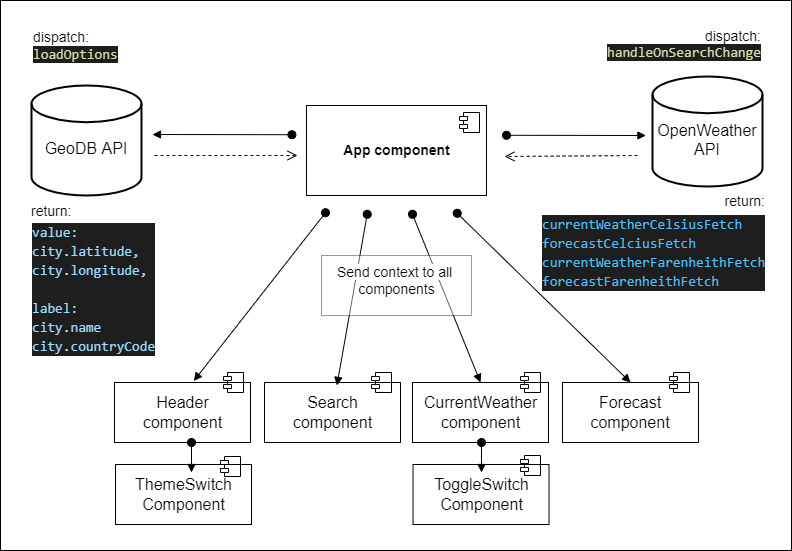

The diagram above was exported from draw.io. Its source (the exported page's mxGraphModel, read from the mxfile embedded in the PNG):
<mxGraphModel dx="1510" dy="725" grid="1" gridSize="10" guides="1" tooltips="1" connect="1" arrows="1" fold="1" page="1" pageScale="1" pageWidth="827" pageHeight="1169" math="0" shadow="0">
  <root>
    <mxCell id="WIyWlLk6GJQsqaUBKTNV-0" />
    <mxCell id="WIyWlLk6GJQsqaUBKTNV-1" parent="WIyWlLk6GJQsqaUBKTNV-0" />
    <mxCell id="CUaJdG_gLWa42Mqx4eph-97" value="" style="rounded=0;whiteSpace=wrap;html=1;shadow=0;fontSize=14;fontColor=#030303;strokeColor=default;fillColor=#FFFFFF;" vertex="1" parent="WIyWlLk6GJQsqaUBKTNV-1">
      <mxGeometry x="9" y="54" width="791" height="550" as="geometry" />
    </mxCell>
    <mxCell id="CUaJdG_gLWa42Mqx4eph-26" value="" style="group" vertex="1" connectable="0" parent="WIyWlLk6GJQsqaUBKTNV-1">
      <mxGeometry x="121" y="436" width="140" height="60" as="geometry" />
    </mxCell>
    <mxCell id="CUaJdG_gLWa42Mqx4eph-27" value="" style="rounded=0;whiteSpace=wrap;html=1;fontSize=16;" vertex="1" parent="CUaJdG_gLWa42Mqx4eph-26">
      <mxGeometry x="2" width="136" height="60" as="geometry" />
    </mxCell>
    <mxCell id="CUaJdG_gLWa42Mqx4eph-28" value="Header&lt;br&gt;component" style="text;html=1;resizable=0;autosize=1;align=center;verticalAlign=middle;points=[];fillColor=none;strokeColor=none;rounded=0;fontSize=16;" vertex="1" parent="CUaJdG_gLWa42Mqx4eph-26">
      <mxGeometry x="20" y="5" width="100" height="50" as="geometry" />
    </mxCell>
    <mxCell id="CUaJdG_gLWa42Mqx4eph-29" value="" style="group" vertex="1" connectable="0" parent="WIyWlLk6GJQsqaUBKTNV-1">
      <mxGeometry x="271" y="436" width="140" height="60" as="geometry" />
    </mxCell>
    <mxCell id="CUaJdG_gLWa42Mqx4eph-30" value="" style="rounded=0;whiteSpace=wrap;html=1;fontSize=16;" vertex="1" parent="CUaJdG_gLWa42Mqx4eph-29">
      <mxGeometry x="2" width="136" height="60" as="geometry" />
    </mxCell>
    <mxCell id="CUaJdG_gLWa42Mqx4eph-31" value="Search&lt;br&gt;component" style="text;html=1;resizable=0;autosize=1;align=center;verticalAlign=middle;points=[];fillColor=none;strokeColor=none;rounded=0;fontSize=16;" vertex="1" parent="CUaJdG_gLWa42Mqx4eph-29">
      <mxGeometry x="20" y="5" width="100" height="50" as="geometry" />
    </mxCell>
    <mxCell id="CUaJdG_gLWa42Mqx4eph-32" value="" style="group" vertex="1" connectable="0" parent="WIyWlLk6GJQsqaUBKTNV-1">
      <mxGeometry x="419" y="436" width="140" height="60" as="geometry" />
    </mxCell>
    <mxCell id="CUaJdG_gLWa42Mqx4eph-33" value="" style="rounded=0;whiteSpace=wrap;html=1;fontSize=16;" vertex="1" parent="CUaJdG_gLWa42Mqx4eph-32">
      <mxGeometry x="2" width="136" height="60" as="geometry" />
    </mxCell>
    <mxCell id="CUaJdG_gLWa42Mqx4eph-34" value="CurrentWeather&lt;br&gt;component" style="text;html=1;resizable=0;autosize=1;align=center;verticalAlign=middle;points=[];fillColor=none;strokeColor=none;rounded=0;fontSize=16;" vertex="1" parent="CUaJdG_gLWa42Mqx4eph-32">
      <mxGeometry y="5" width="140" height="50" as="geometry" />
    </mxCell>
    <mxCell id="CUaJdG_gLWa42Mqx4eph-35" value="&lt;span style=&quot;&quot;&gt;Forecast&lt;/span&gt;&lt;br style=&quot;&quot;&gt;&lt;span style=&quot;&quot;&gt;component&lt;/span&gt;" style="rounded=0;whiteSpace=wrap;html=1;fontSize=16;" vertex="1" parent="WIyWlLk6GJQsqaUBKTNV-1">
      <mxGeometry x="571" y="436" width="136" height="60" as="geometry" />
    </mxCell>
    <mxCell id="CUaJdG_gLWa42Mqx4eph-36" value="" style="group" vertex="1" connectable="0" parent="WIyWlLk6GJQsqaUBKTNV-1">
      <mxGeometry x="419.5" y="518" width="145" height="60" as="geometry" />
    </mxCell>
    <mxCell id="CUaJdG_gLWa42Mqx4eph-37" value="" style="rounded=0;whiteSpace=wrap;html=1;fontSize=16;" vertex="1" parent="CUaJdG_gLWa42Mqx4eph-36">
      <mxGeometry x="2" width="136" height="60" as="geometry" />
    </mxCell>
    <mxCell id="CUaJdG_gLWa42Mqx4eph-38" value="ToggleSwitch&lt;br&gt;Component" style="text;html=1;resizable=0;autosize=1;align=center;verticalAlign=middle;points=[];fillColor=none;strokeColor=none;rounded=0;fontSize=16;" vertex="1" parent="CUaJdG_gLWa42Mqx4eph-36">
      <mxGeometry x="10" y="5" width="120" height="50" as="geometry" />
    </mxCell>
    <mxCell id="CUaJdG_gLWa42Mqx4eph-39" value="" style="group" vertex="1" connectable="0" parent="WIyWlLk6GJQsqaUBKTNV-1">
      <mxGeometry x="122" y="518" width="145" height="60" as="geometry" />
    </mxCell>
    <mxCell id="CUaJdG_gLWa42Mqx4eph-40" value="" style="rounded=0;whiteSpace=wrap;html=1;fontSize=16;" vertex="1" parent="CUaJdG_gLWa42Mqx4eph-39">
      <mxGeometry x="2" width="136" height="60" as="geometry" />
    </mxCell>
    <mxCell id="CUaJdG_gLWa42Mqx4eph-41" value="ThemeSwitch&lt;br&gt;Component" style="text;html=1;resizable=0;autosize=1;align=center;verticalAlign=middle;points=[];fillColor=none;strokeColor=none;rounded=0;fontSize=16;" vertex="1" parent="CUaJdG_gLWa42Mqx4eph-39">
      <mxGeometry x="10" y="5" width="120" height="50" as="geometry" />
    </mxCell>
    <mxCell id="CUaJdG_gLWa42Mqx4eph-44" value="&lt;br&gt;&lt;span style=&quot;font-size: 16px;&quot;&gt;GeoDB API&lt;br&gt;&lt;/span&gt;" style="strokeWidth=2;html=1;shape=mxgraph.flowchart.database;whiteSpace=wrap;fontSize=14;" vertex="1" parent="WIyWlLk6GJQsqaUBKTNV-1">
      <mxGeometry x="40" y="139" width="110" height="110" as="geometry" />
    </mxCell>
    <mxCell id="CUaJdG_gLWa42Mqx4eph-45" value="&lt;br&gt;&lt;span style=&quot;font-size: 16px;&quot;&gt;OpenWeather API&lt;br&gt;&lt;/span&gt;" style="strokeWidth=2;html=1;shape=mxgraph.flowchart.database;whiteSpace=wrap;fontSize=14;" vertex="1" parent="WIyWlLk6GJQsqaUBKTNV-1">
      <mxGeometry x="661" y="130" width="110" height="110" as="geometry" />
    </mxCell>
    <mxCell id="CUaJdG_gLWa42Mqx4eph-51" value="" style="html=1;verticalAlign=bottom;startArrow=oval;startFill=1;endArrow=block;startSize=8;rounded=0;fontSize=14;curved=1;exitX=-0.033;exitY=0.174;exitDx=0;exitDy=0;exitPerimeter=0;" edge="1" parent="WIyWlLk6GJQsqaUBKTNV-1">
      <mxGeometry x="0.7615" y="128" width="60" relative="1" as="geometry">
        <mxPoint x="300.3800000000001" y="188.22000000000003" as="sourcePoint" />
        <mxPoint x="161" y="188" as="targetPoint" />
        <mxPoint y="1" as="offset" />
      </mxGeometry>
    </mxCell>
    <mxCell id="CUaJdG_gLWa42Mqx4eph-52" value="" style="html=1;verticalAlign=bottom;endArrow=open;dashed=1;endSize=8;rounded=0;fontSize=14;curved=1;" edge="1" parent="WIyWlLk6GJQsqaUBKTNV-1">
      <mxGeometry x="-1" y="-168" relative="1" as="geometry">
        <mxPoint x="163" y="209" as="sourcePoint" />
        <mxPoint x="306" y="209" as="targetPoint" />
        <mxPoint x="-27" y="-28" as="offset" />
      </mxGeometry>
    </mxCell>
    <mxCell id="CUaJdG_gLWa42Mqx4eph-65" value="" style="html=1;verticalAlign=bottom;startArrow=oval;startFill=1;endArrow=block;startSize=8;rounded=0;fontSize=14;curved=1;exitX=-0.033;exitY=0.174;exitDx=0;exitDy=0;exitPerimeter=0;" edge="1" parent="WIyWlLk6GJQsqaUBKTNV-1">
      <mxGeometry x="0.7615" y="128" width="60" relative="1" as="geometry">
        <mxPoint x="515" y="188.77999999999997" as="sourcePoint" />
        <mxPoint x="654.3800000000001" y="189" as="targetPoint" />
        <mxPoint y="1" as="offset" />
      </mxGeometry>
    </mxCell>
    <mxCell id="CUaJdG_gLWa42Mqx4eph-66" value="" style="html=1;verticalAlign=bottom;endArrow=open;dashed=1;endSize=8;rounded=0;fontSize=14;curved=1;" edge="1" parent="WIyWlLk6GJQsqaUBKTNV-1">
      <mxGeometry x="-1" y="-168" relative="1" as="geometry">
        <mxPoint x="646" y="209" as="sourcePoint" />
        <mxPoint x="513" y="210" as="targetPoint" />
        <mxPoint x="-27" y="-28" as="offset" />
      </mxGeometry>
    </mxCell>
    <mxCell id="CUaJdG_gLWa42Mqx4eph-56" value="&lt;span style=&quot;color: rgb(0, 0, 0); background-color: rgb(255, 255, 255);&quot;&gt;dispatch:&amp;nbsp;&lt;br&gt;&lt;/span&gt;&lt;span style=&quot;color: rgb(220, 220, 170); background-color: rgb(30, 30, 30); font-family: Consolas, &amp;quot;Courier New&amp;quot;, monospace;&quot;&gt;loadOptions&lt;/span&gt;" style="text;html=1;align=left;verticalAlign=middle;resizable=0;points=[];autosize=1;strokeColor=none;fillColor=none;fontSize=14;fontColor=#030303;" vertex="1" parent="WIyWlLk6GJQsqaUBKTNV-1">
      <mxGeometry x="40" y="75" width="110" height="50" as="geometry" />
    </mxCell>
    <mxCell id="CUaJdG_gLWa42Mqx4eph-74" value="" style="html=1;verticalAlign=bottom;startArrow=oval;startFill=1;endArrow=block;startSize=8;rounded=0;fontSize=14;curved=1;exitX=-0.033;exitY=0.174;exitDx=0;exitDy=0;exitPerimeter=0;entryX=0.583;entryY=-0.026;entryDx=0;entryDy=0;entryPerimeter=0;" edge="1" parent="WIyWlLk6GJQsqaUBKTNV-1" target="CUaJdG_gLWa42Mqx4eph-27">
      <mxGeometry x="0.7615" y="128" width="60" relative="1" as="geometry">
        <mxPoint x="334.0000000000001" y="266.22" as="sourcePoint" />
        <mxPoint x="194.62" y="266" as="targetPoint" />
        <mxPoint y="1" as="offset" />
      </mxGeometry>
    </mxCell>
    <mxCell id="CUaJdG_gLWa42Mqx4eph-75" value="" style="html=1;verticalAlign=bottom;startArrow=oval;startFill=1;endArrow=block;startSize=8;rounded=0;fontSize=14;curved=1;exitX=-0.033;exitY=0.174;exitDx=0;exitDy=0;exitPerimeter=0;entryX=0.544;entryY=-0.042;entryDx=0;entryDy=0;entryPerimeter=0;" edge="1" parent="WIyWlLk6GJQsqaUBKTNV-1" target="CUaJdG_gLWa42Mqx4eph-31">
      <mxGeometry x="0.7615" y="128" width="60" relative="1" as="geometry">
        <mxPoint x="375.71" y="267.78000000000003" as="sourcePoint" />
        <mxPoint x="243.99800000000005" y="436.00000000000006" as="targetPoint" />
        <mxPoint y="1" as="offset" />
      </mxGeometry>
    </mxCell>
    <mxCell id="CUaJdG_gLWa42Mqx4eph-76" value="" style="html=1;verticalAlign=bottom;startArrow=oval;startFill=1;endArrow=block;startSize=8;rounded=0;fontSize=14;curved=1;exitX=-0.033;exitY=0.174;exitDx=0;exitDy=0;exitPerimeter=0;entryX=0.5;entryY=0;entryDx=0;entryDy=0;" edge="1" parent="WIyWlLk6GJQsqaUBKTNV-1" target="CUaJdG_gLWa42Mqx4eph-33">
      <mxGeometry x="0.7615" y="128" width="60" relative="1" as="geometry">
        <mxPoint x="421.00000000000006" y="267.78" as="sourcePoint" />
        <mxPoint x="289.28800000000007" y="436" as="targetPoint" />
        <mxPoint y="1" as="offset" />
      </mxGeometry>
    </mxCell>
    <mxCell id="CUaJdG_gLWa42Mqx4eph-77" value="" style="html=1;verticalAlign=bottom;startArrow=oval;startFill=1;endArrow=block;startSize=8;rounded=0;fontSize=14;curved=1;exitX=-0.033;exitY=0.174;exitDx=0;exitDy=0;exitPerimeter=0;entryX=0.5;entryY=0;entryDx=0;entryDy=0;" edge="1" parent="WIyWlLk6GJQsqaUBKTNV-1" target="CUaJdG_gLWa42Mqx4eph-35">
      <mxGeometry x="0.7615" y="128" width="60" relative="1" as="geometry">
        <mxPoint x="465.71" y="266.78" as="sourcePoint" />
        <mxPoint x="333.998" y="435" as="targetPoint" />
        <mxPoint y="1" as="offset" />
      </mxGeometry>
    </mxCell>
    <mxCell id="CUaJdG_gLWa42Mqx4eph-81" value="&lt;div style=&quot;text-align: right;&quot;&gt;&lt;span style=&quot;background-color: rgb(255, 255, 255); color: rgb(0, 0, 0);&quot;&gt;dispatch:&lt;/span&gt;&lt;/div&gt;&lt;font face=&quot;Consolas, Courier New, monospace&quot; color=&quot;#dcdcaa&quot;&gt;&lt;div style=&quot;text-align: right;&quot;&gt;&lt;span style=&quot;background-color: rgb(30, 30, 30);&quot;&gt;handleOnSearchChange&lt;/span&gt;&lt;/div&gt;&lt;/font&gt;" style="text;html=1;align=left;verticalAlign=middle;resizable=0;points=[];autosize=1;strokeColor=none;fillColor=none;fontSize=14;fontColor=#030303;" vertex="1" parent="WIyWlLk6GJQsqaUBKTNV-1">
      <mxGeometry x="614" y="73" width="180" height="50" as="geometry" />
    </mxCell>
    <mxCell id="CUaJdG_gLWa42Mqx4eph-85" value="&lt;div style=&quot;font-family: Consolas, &amp;quot;Courier New&amp;quot;, monospace;&quot;&gt;&lt;div style=&quot;color: rgb(212, 212, 212); background-color: rgb(30, 30, 30); line-height: 19px;&quot;&gt;&lt;div style=&quot;line-height: 19px;&quot;&gt;&lt;span style=&quot;color: #4fc1ff;&quot;&gt;currentWeatherCelsiusFetch&lt;/span&gt;&lt;/div&gt;&lt;div style=&quot;line-height: 19px;&quot;&gt;&lt;div style=&quot;line-height: 19px;&quot;&gt;&lt;span style=&quot;color: #4fc1ff;&quot;&gt;forecastCelciusFetch&lt;/span&gt;&lt;/div&gt;&lt;div style=&quot;line-height: 19px;&quot;&gt;&lt;div style=&quot;line-height: 19px;&quot;&gt;&lt;span style=&quot;color: #4fc1ff;&quot;&gt;currentWeatherFarenheithFetch&lt;/span&gt;&lt;/div&gt;&lt;div style=&quot;line-height: 19px;&quot;&gt;&lt;div style=&quot;line-height: 19px;&quot;&gt;&lt;span style=&quot;color: #4fc1ff;&quot;&gt;forecastFarenheithFetch&lt;/span&gt;&lt;/div&gt;&lt;/div&gt;&lt;/div&gt;&lt;/div&gt;&lt;/div&gt;&lt;/div&gt;" style="text;html=1;align=left;verticalAlign=middle;resizable=0;points=[];autosize=1;strokeColor=none;fillColor=none;fontSize=14;" vertex="1" parent="WIyWlLk6GJQsqaUBKTNV-1">
      <mxGeometry x="549" y="261" width="250" height="90" as="geometry" />
    </mxCell>
    <mxCell id="CUaJdG_gLWa42Mqx4eph-89" value="&lt;b&gt;App component&lt;/b&gt;" style="html=1;dropTarget=0;rounded=0;shadow=0;fontSize=14;fontColor=#030303;strokeColor=default;fillColor=none;" vertex="1" parent="WIyWlLk6GJQsqaUBKTNV-1">
      <mxGeometry x="315" y="159" width="180" height="90" as="geometry" />
    </mxCell>
    <mxCell id="CUaJdG_gLWa42Mqx4eph-90" value="" style="shape=module;jettyWidth=8;jettyHeight=4;rounded=0;shadow=0;fontSize=14;fontColor=#030303;strokeColor=default;fillColor=none;" vertex="1" parent="CUaJdG_gLWa42Mqx4eph-89">
      <mxGeometry x="1" width="20" height="20" relative="1" as="geometry">
        <mxPoint x="-27" y="7" as="offset" />
      </mxGeometry>
    </mxCell>
    <mxCell id="CUaJdG_gLWa42Mqx4eph-91" value="" style="html=1;verticalAlign=bottom;startArrow=oval;startFill=1;endArrow=block;startSize=8;rounded=0;fontSize=14;curved=1;" edge="1" parent="WIyWlLk6GJQsqaUBKTNV-1">
      <mxGeometry x="0.7615" y="128" width="60" relative="1" as="geometry">
        <mxPoint x="200" y="496" as="sourcePoint" />
        <mxPoint x="200" y="526" as="targetPoint" />
        <mxPoint y="1" as="offset" />
      </mxGeometry>
    </mxCell>
    <mxCell id="CUaJdG_gLWa42Mqx4eph-92" value="" style="html=1;verticalAlign=bottom;startArrow=oval;startFill=1;endArrow=block;startSize=8;rounded=0;fontSize=14;curved=1;" edge="1" parent="WIyWlLk6GJQsqaUBKTNV-1">
      <mxGeometry x="0.7615" y="128" width="60" relative="1" as="geometry">
        <mxPoint x="490" y="496" as="sourcePoint" />
        <mxPoint x="490" y="526" as="targetPoint" />
        <mxPoint y="1" as="offset" />
      </mxGeometry>
    </mxCell>
    <mxCell id="CUaJdG_gLWa42Mqx4eph-94" value="" style="rounded=0;whiteSpace=wrap;html=1;shadow=0;fontSize=14;fontColor=#030303;strokeColor=default;fillColor=#FFFFFF;opacity=40;" vertex="1" parent="WIyWlLk6GJQsqaUBKTNV-1">
      <mxGeometry x="330" y="309" width="150" height="60" as="geometry" />
    </mxCell>
    <mxCell id="CUaJdG_gLWa42Mqx4eph-87" value="&lt;div style=&quot;&quot;&gt;&lt;span style=&quot;background-color: rgb(255, 255, 255); color: rgb(0, 0, 0);&quot;&gt;Send context to all&amp;nbsp;&lt;/span&gt;&lt;/div&gt;&lt;div style=&quot;&quot;&gt;&lt;span style=&quot;background-color: rgb(255, 255, 255); color: rgb(0, 0, 0);&quot;&gt;components&lt;/span&gt;&lt;/div&gt;" style="text;html=1;align=center;verticalAlign=middle;resizable=0;points=[];autosize=1;strokeColor=none;fillColor=none;fontSize=14;fontColor=#030303;" vertex="1" parent="WIyWlLk6GJQsqaUBKTNV-1">
      <mxGeometry x="334.5" y="309" width="140" height="50" as="geometry" />
    </mxCell>
    <mxCell id="CUaJdG_gLWa42Mqx4eph-100" value="&lt;div style=&quot;&quot;&gt;&lt;span style=&quot;background-color: rgb(255, 255, 255); color: rgb(0, 0, 0);&quot;&gt;return:&lt;/span&gt;&lt;/div&gt;" style="text;html=1;align=right;verticalAlign=middle;resizable=0;points=[];autosize=1;strokeColor=none;fillColor=none;fontSize=14;fontColor=#030303;" vertex="1" parent="WIyWlLk6GJQsqaUBKTNV-1">
      <mxGeometry x="715" y="240" width="60" height="30" as="geometry" />
    </mxCell>
    <mxCell id="CUaJdG_gLWa42Mqx4eph-101" value="" style="group" vertex="1" connectable="0" parent="WIyWlLk6GJQsqaUBKTNV-1">
      <mxGeometry x="38" y="250" width="151" height="168" as="geometry" />
    </mxCell>
    <mxCell id="CUaJdG_gLWa42Mqx4eph-55" value="&lt;div style=&quot;font-family: Consolas, &amp;quot;Courier New&amp;quot;, monospace;&quot;&gt;&lt;div style=&quot;color: rgb(212, 212, 212); background-color: rgb(30, 30, 30); line-height: 19px;&quot;&gt;&lt;div&gt;&lt;span style=&quot;color: #9cdcfe;&quot;&gt;value&lt;/span&gt;&lt;span style=&quot;color: #9cdcfe;&quot;&gt;:&lt;/span&gt;&lt;/div&gt;&lt;div&gt;&lt;span style=&quot;color: #9cdcfe;&quot;&gt;city&lt;/span&gt;.&lt;span style=&quot;color: #9cdcfe;&quot;&gt;latitude,&lt;/span&gt;&lt;/div&gt;&lt;div&gt;&lt;span style=&quot;color: #9cdcfe;&quot;&gt;city&lt;/span&gt;.&lt;span style=&quot;color: #9cdcfe;&quot;&gt;longitude&lt;/span&gt;,&lt;/div&gt;&lt;div&gt;&lt;br&gt;&lt;/div&gt;&lt;div&gt;&lt;span style=&quot;color: #9cdcfe;&quot;&gt;label&lt;/span&gt;&lt;span style=&quot;color: #9cdcfe;&quot;&gt;:&lt;/span&gt;&lt;/div&gt;&lt;div&gt;&lt;span style=&quot;color: #9cdcfe;&quot;&gt;city&lt;/span&gt;.&lt;span style=&quot;color: #9cdcfe;&quot;&gt;name&lt;/span&gt;&lt;/div&gt;&lt;div&gt;&lt;span style=&quot;color: #9cdcfe;&quot;&gt;city&lt;/span&gt;.&lt;span style=&quot;color: #9cdcfe;&quot;&gt;countryCode&lt;/span&gt;&lt;/div&gt;&lt;/div&gt;&lt;/div&gt;" style="text;html=1;align=left;verticalAlign=middle;resizable=0;points=[];autosize=1;strokeColor=none;fillColor=none;fontSize=14;" vertex="1" parent="CUaJdG_gLWa42Mqx4eph-101">
      <mxGeometry x="1" y="18" width="150" height="150" as="geometry" />
    </mxCell>
    <mxCell id="CUaJdG_gLWa42Mqx4eph-61" value="&lt;div style=&quot;&quot;&gt;&lt;span style=&quot;background-color: rgb(255, 255, 255); color: rgb(0, 0, 0);&quot;&gt;return:&lt;/span&gt;&lt;/div&gt;" style="text;html=1;align=left;verticalAlign=middle;resizable=0;points=[];autosize=1;strokeColor=none;fillColor=none;fontSize=14;fontColor=#030303;" vertex="1" parent="CUaJdG_gLWa42Mqx4eph-101">
      <mxGeometry width="60" height="30" as="geometry" />
    </mxCell>
    <mxCell id="CUaJdG_gLWa42Mqx4eph-103" value="" style="shape=module;jettyWidth=8;jettyHeight=4;rounded=0;shadow=0;fontSize=14;fontColor=#030303;strokeColor=default;fillColor=none;" vertex="1" parent="WIyWlLk6GJQsqaUBKTNV-1">
      <mxGeometry x="232" y="426" width="20" height="20" as="geometry" />
    </mxCell>
    <mxCell id="CUaJdG_gLWa42Mqx4eph-104" value="" style="shape=module;jettyWidth=8;jettyHeight=4;rounded=0;shadow=0;fontSize=14;fontColor=#030303;strokeColor=default;fillColor=none;" vertex="1" parent="WIyWlLk6GJQsqaUBKTNV-1">
      <mxGeometry x="380" y="426" width="20" height="20" as="geometry" />
    </mxCell>
    <mxCell id="CUaJdG_gLWa42Mqx4eph-106" value="" style="shape=module;jettyWidth=8;jettyHeight=4;rounded=0;shadow=0;fontSize=14;fontColor=#030303;strokeColor=default;fillColor=none;" vertex="1" parent="WIyWlLk6GJQsqaUBKTNV-1">
      <mxGeometry x="529" y="426" width="20" height="20" as="geometry" />
    </mxCell>
    <mxCell id="CUaJdG_gLWa42Mqx4eph-107" value="" style="shape=module;jettyWidth=8;jettyHeight=4;rounded=0;shadow=0;fontSize=14;fontColor=#030303;strokeColor=default;fillColor=none;" vertex="1" parent="WIyWlLk6GJQsqaUBKTNV-1">
      <mxGeometry x="678" y="426" width="20" height="20" as="geometry" />
    </mxCell>
    <mxCell id="CUaJdG_gLWa42Mqx4eph-108" value="" style="shape=module;jettyWidth=8;jettyHeight=4;rounded=0;shadow=0;fontSize=14;fontColor=#030303;strokeColor=default;fillColor=none;" vertex="1" parent="WIyWlLk6GJQsqaUBKTNV-1">
      <mxGeometry x="529" y="509" width="20" height="20" as="geometry" />
    </mxCell>
    <mxCell id="CUaJdG_gLWa42Mqx4eph-109" value="" style="shape=module;jettyWidth=8;jettyHeight=4;rounded=0;shadow=0;fontSize=14;fontColor=#030303;strokeColor=default;fillColor=none;" vertex="1" parent="WIyWlLk6GJQsqaUBKTNV-1">
      <mxGeometry x="229" y="510" width="20" height="20" as="geometry" />
    </mxCell>
  </root>
</mxGraphModel>